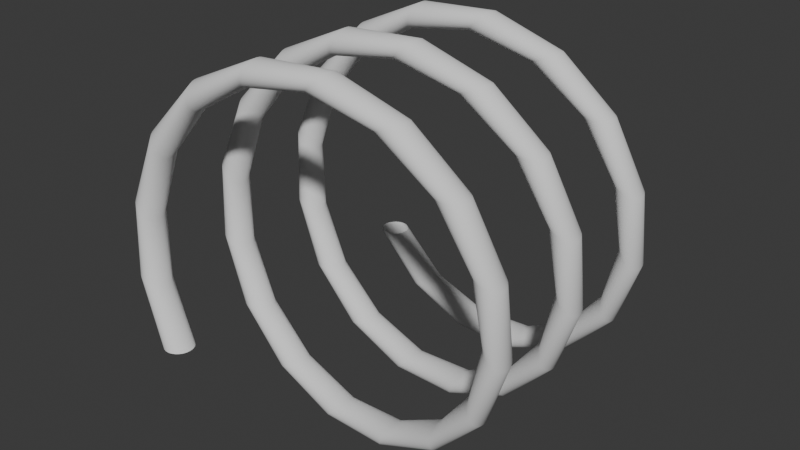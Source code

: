 # Source: Spring.blend  (saved by Blender 5.0.119; exported with 4.5.12 LTS)
import bpy
from mathutils import Matrix  # noqa: F401  (used for matrix-valued properties, if any)

bpy.ops.wm.read_factory_settings(use_empty=True)
scene = bpy.context.scene
scene.name = 'Scene'

# ---- collections
col_collection = bpy.data.collections.new('Collection'); scene.collection.children.link(col_collection)

# ---- world
world_world = bpy.data.worlds.new('World'); scene.world = world_world
world_world.use_nodes = True; world_world.node_tree.nodes.clear()
_N = world_world.node_tree.nodes; _L = world_world.node_tree.links
n0 = _N.new('ShaderNodeOutputWorld'); n0.name = 'World Output'; n0.location = (200, 100)
n1 = _N.new('ShaderNodeBackground'); n1.name = 'Background'; n1.location = (-200, 100)
n1.inputs[0].default_value = (0.05088, 0.05088, 0.05088, 1.0)
_L.new(n1.outputs[0], n0.inputs[0])
n0.is_active_output = True
world_world.color = (0.05088, 0.05088, 0.05088)
world_world.sun_shadow_jitter_overblur = 0.0

# ---- meshes
me_circle = bpy.data.meshes.new('Circle')
me_circle.from_pydata([(-5.271, -1.723, -4.211), (-5.381, -1.734, -4.211), (-5.486, -1.766, -4.211), (-5.584, -1.818, -4.211), (-5.669, -1.888, -4.211), (-5.739, -1.973, -4.211), (-5.791, -2.07, -4.211), (-5.823, -2.176, -4.211), (-5.834, -2.286, -4.211), (-5.823, -2.395, -4.211), (-5.791, -2.501, -4.211), (-5.739, -2.598, -4.211), (-5.669, -2.683, -4.211), (-5.584, -2.753, -4.211), (-5.486, -2.805, -4.211), (-5.381, -2.837, -4.211), (-5.271, -2.848, -4.211), (-5.161, -2.837, -4.211), (-5.056, -2.805, -4.211), (-4.959, -2.753, -4.211), (-4.873, -2.683, -4.211), (-4.803, -2.598, -4.211), (-4.751, -2.501, -4.211), (-4.719, -2.395, -4.211), (-4.709, -2.286, -4.211), (-4.719, -2.176, -4.211), (-4.751, -2.07, -4.211), (-4.803, -1.973, -4.211), (-4.873, -1.888, -4.211), (-4.959, -1.818, -4.211), (-5.056, -1.766, -4.211), (-5.161, -1.734, -4.211)], [(1, 0), (2, 1), (3, 2), (4, 3), (5, 4), (6, 5), (7, 6), (8, 7), (9, 8), (10, 9), (11, 10), (12, 11), (13, 12), (14, 13), (15, 14), (16, 15), (17, 16), (18, 17), (19, 18), (20, 19), (21, 20), (22, 21), (23, 22), (24, 23), (25, 24), (26, 25), (27, 26), (28, 27), (29, 28), (30, 29), (31, 30), (0, 31)], [])
_uv = me_circle.uv_layers.new(name='UVMap')
_uv.uv.foreach_set('vector', [])
me_circle.update()

# ---- objects
ob_circle = bpy.data.objects.new('Circle', me_circle)

# ---- transforms, parenting, visibility, modifiers, constraints
ob_circle.location = (0.0, 0.0, 0.0)
ob_circle.scale = (0.4221, 0.4221, 0.4221)
_m = ob_circle.modifiers.new('Screw', 'SCREW')
_m.iterations = 3
_m.axis = 'Y'
_m.screw_offset = 4.0

# ---- collection membership
col_collection.objects.link(ob_circle)

# ---- scene / render settings (as saved in the file)
scene.frame_start = 1; scene.frame_end = 250; scene.frame_set(1)
scene.render.engine = 'BLENDER_EEVEE_NEXT'
scene.render.bake_bias = 0.0
scene.render.bake_samples = 0
scene.cycles.sampling_pattern = 'TABULATED_SOBOL'
scene.eevee.use_volume_custom_range = False
bpy.context.view_layer.update()

# ---- added for rendering (the .blend has no active camera and no usable light): camera, sun
cam_auto = bpy.data.cameras.new('AutoCamera')
cam_auto.lens = 50.0
cam_auto.sensor_width = 36.0
cam_auto.clip_end = 1000.0
ob_auto_camera = bpy.data.objects.new('AutoCamera', cam_auto)
scene.collection.objects.link(ob_auto_camera)
ob_auto_camera.location = (9.371, -9.67744, 7.4968)
ob_auto_camera.rotation_euler = (1.09748, -7.21219e-08, 0.694738)
scene.camera = ob_auto_camera
light_auto_sun = bpy.data.lights.new('AutoSun', 'SUN')
light_auto_sun.energy = 3.0
light_auto_sun.angle = 0.0523599
ob_auto_sun = bpy.data.objects.new('AutoSun', light_auto_sun)
scene.collection.objects.link(ob_auto_sun)
ob_auto_sun.rotation_euler = (0.872665, 0.174533, 0.523599)
bpy.context.view_layer.update()
